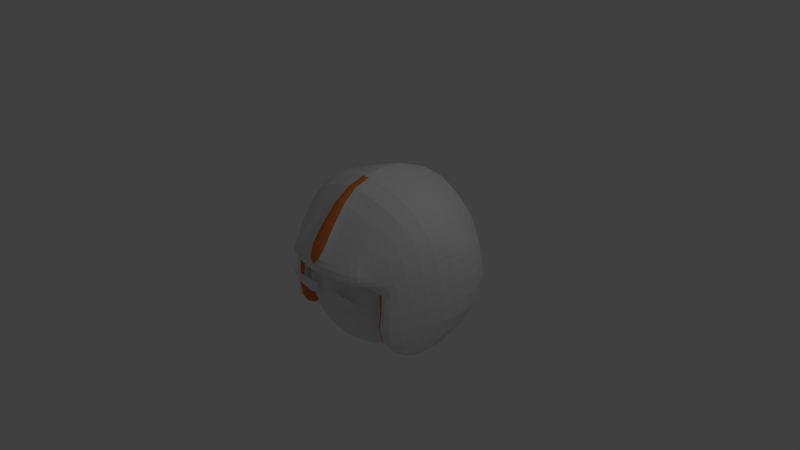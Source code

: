 # Source: avatar.blend  (saved by Blender 2.74.0; exported with 4.5.12 LTS)
import bpy
from mathutils import Matrix  # noqa: F401  (used for matrix-valued properties, if any)

bpy.ops.wm.read_factory_settings(use_empty=True)
scene = bpy.context.scene
scene.name = 'Scene'

# ---- collections
col_collection_1 = bpy.data.collections.new('Collection 1'); scene.collection.children.link(col_collection_1)
col_collection_2 = bpy.data.collections.new('Collection 2'); scene.collection.children.link(col_collection_2)
col_collection_11 = bpy.data.collections.new('Collection 11'); scene.collection.children.link(col_collection_11)
col_collection_11.hide_render = True
col_collection_11.hide_viewport = True

# ---- materials (node trees are filled in below, after node groups)
mat_material_002 = bpy.data.materials.new('Material.002')
mat_material_002.alpha_threshold = 0.0
mat_material_002.use_transparent_shadow = False
mat_material_002.roughness = 0.5
mat_material_003 = bpy.data.materials.new('Material.003')
mat_material_003.alpha_threshold = 0.0
mat_material_003.use_transparent_shadow = False
mat_material_003.diffuse_color = (0.8, 0.2172, 0.05785, 1.0)
mat_material_003.roughness = 0.5
mat_material_001 = bpy.data.materials.new('Material.001')
mat_material_001.alpha_threshold = 0.0
mat_material_001.use_transparent_shadow = False
mat_material_001.roughness = 0.5

# ---- material node trees

# ---- world
world_world = bpy.data.worlds.new('World'); scene.world = world_world
world_world.color = (0.05088, 0.05088, 0.05088)
world_world.use_sun_shadow = False
world_world.sun_shadow_jitter_overblur = 0.0
world_world.cycles.sampling_method = 'MANUAL'
world_world.cycles.sample_map_resolution = 256

# ---- cameras
cam_camera = bpy.data.cameras.new('Camera')
cam_camera.clip_end = 100.0
cam_camera.lens = 35.0
cam_camera.sensor_width = 32.0
cam_camera.sensor_height = 18.0
cam_camera.ortho_scale = 7.314
cam_camera.dof.focus_distance = 0.0
cam_camera.dof.aperture_fstop = 128.0

# ---- lights
light_lamp = bpy.data.lights.new('Lamp', 'POINT')
light_lamp.transmission_factor = 0.0
light_lamp.cutoff_distance = 30.0
light_lamp.energy = 100.0
light_lamp.shadow_buffer_clip_start = 1.001
light_lamp.shadow_soft_size = 0.1
light_lamp.shadow_maximum_resolution = 0.006
light_lamp.use_absolute_resolution = True
light_lamp.cycles.use_multiple_importance_sampling = False

# ---- meshes
me_plane_001 = bpy.data.meshes.new('Plane.001')
me_plane_001.from_pydata([(0.1195, 0.1478, 0.1201), (0.6287, 0.1478, 0.1201), (0.2386, 0.3152, 0.1201), (0.515, 0.2719, 0.1201)], [], [(0, 2, 3, 1)])
me_plane_001.use_remesh_preserve_volume = False
me_plane_001.use_remesh_preserve_attributes = False
me_plane_001.use_mirror_vertex_groups = False
me_plane_001.update()
me_plane = bpy.data.meshes.new('Plane')
me_plane.from_pydata([(0.8711, 0.6752, 0.5891), (0.917, 0.8126, -0.7994), (0.7265, -0.6085, 0.3478), (0.9496, -0.4653, -0.9273), (0.0, 1.196, 0.8424), (0.0, 1.38, -0.6289), (0.0, -0.9567, 0.4642), (1.085, 0.1722, -0.9883), (0.965, -0.01825, 0.7367), (0.0, -0.1266, 1.15), (0.9122, -0.483, -0.01266), (0.0, -0.724, 0.092), (0.0, 1.562, -0.1337), (1.046, 1.003, -0.1225), (0.0, 1.389, 0.4678), (1.194, 0.04208, -0.02268), (0.0, -1.031, 0.1034), (0.7852, -0.6206, 0.0898), (0.0, 1.531, 0.1753), (1.002, 0.9131, 0.2011), (0.7634, -0.6099, 0.1921), (1.138, 0.02532, 0.2273), (0.6173, 1.048, -0.7312), (0.535, 0.9935, 0.7042), (0.4789, -0.7755, 0.342), (0.766, -0.5013, -0.8981), (0.66, -0.07291, 0.9896), (0.9131, -0.007556, -0.9634), (0.768, -0.5063, 0.03983), (0.641, 1.315, -0.1328), (0.5746, 1.29, 0.1949), (0.5842, -0.8713, 0.05602), (1.044, 0.4979, -0.8728), (0.0, 0.617, 1.146), (0.9745, 0.379, 0.6665), (0.0, 1.168, -0.6269), (1.218, 0.5425, -0.05033), (0.9498, 0.8079, 0.3602), (0.0, -0.9827, 0.2634), (1.184, 0.4332, 0.272), (0.5791, 0.4739, 0.947), (0.7612, 0.7626, -0.7649), (0.8801, -0.7126, -0.5175), (0.0, 1.481, -0.4492), (1.046, 1.027, -0.4824), (1.242, 0.1279, -0.5228), (0.721, -0.6636, -0.5228), (0.6523, 1.319, -0.4474), (1.22, 0.5596, -0.5788), (1.116, 0.03237, 0.4486), (0.2626, 1.314, -0.665), (0.1135, -0.8751, 0.3562), (0.1995, -0.1286, 1.137), (0.2871, 1.488, -0.1347), (0.2002, 1.427, 0.2008), (0.2538, 1.127, 0.7986), (0.2294, -0.6297, 0.09032), (0.1352, -0.988, 0.07461), (0.2037, 1.153, -0.6242), (0.2535, 0.555, 1.082), (0.2924, 1.457, -0.4514), (0.5925, -0.8535, 0.201), (0.5803, 1.188, 0.4258), (1.089, 0.4036, 0.4345), (0.2215, 1.331, 0.4577), (0.1625, -0.9468, 0.2391), (0.1752, -0.968, 0.3269), (0.02164, -0.1324, 1.145), (0.0, -0.006562, 0.232), (0.0, -1.01, 0.08913), (0.0, -0.9649, 0.2514), (0.8456, -0.3882, 0.553), (1.034, -0.1747, -1.033), (0.0, -0.5851, 0.9835), (1.033, -0.3732, -0.01904), (0.9797, -0.3977, 0.1798), (0.8654, -0.1843, -1.008), (0.5312, -0.4152, 0.7621), (1.044, -0.3587, -0.5205), (0.1189, -0.4638, 0.9405), (0.9681, -0.3548, 0.302), (0.06023, -0.4774, 0.9817), (0.8311, -0.2874, 0.04386), (0.8065, -0.4934, -0.9046), (0.824, -0.04009, -0.002032), (0.6092, 0.9231, 0.6788), (0.797, 0.1566, 0.06334), (0.951, 0.03216, -0.9689), (0.7999, -0.5012, 0.02823), (0.6739, -0.747, 0.0973), (0.6835, 0.9957, -0.7463), (0.5336, -0.7386, 0.3433), (0.7459, -0.05264, 0.9347), (0.7304, 1.246, -0.1305), (0.6692, 1.207, 0.1963), (0.6864, 0.4491, 0.8842), (0.8237, 0.7041, -0.7887), (0.7562, -0.6744, -0.5217), (0.7393, 1.255, -0.4552), (0.6756, -0.7308, 0.2329), (0.662, 1.104, 0.4113), (0.6007, -0.4092, 0.7159), (0.9028, -0.1822, -1.014), (0.6197, 0.4298, 0.1343), (0.328, -0.08423, 0.1872)], [], [(98, 44, 1, 90), (78, 42, 3, 72), (66, 6, 38, 70), (96, 90, 1, 32), (81, 67, 9, 73), (102, 87, 7, 72), (48, 45, 7, 32), (39, 21, 15, 36), (55, 23, 62, 64), (91, 24, 61, 99), (75, 17, 10, 74), (94, 19, 13, 93), (100, 37, 19, 94), (80, 20, 17, 75), (24, 51, 65, 61), (70, 38, 16, 69), (63, 49, 21, 39), (99, 61, 31, 89), (64, 62, 30, 54), (54, 30, 29, 53), (89, 31, 28, 88), (101, 92, 26, 77), (95, 85, 23, 40), (58, 50, 22, 41), (97, 46, 25, 83), (60, 47, 22, 50), (92, 95, 40, 26), (37, 63, 39, 19), (0, 34, 63, 37), (34, 8, 49, 63), (19, 39, 36, 13), (44, 48, 32, 1), (87, 96, 32, 7), (13, 36, 48, 44), (53, 29, 47, 60), (88, 28, 46, 97), (36, 15, 45, 48), (71, 2, 20, 80), (74, 10, 42, 78), (93, 13, 44, 98), (26, 40, 59, 52), (12, 53, 60, 43), (61, 65, 57, 31), (31, 57, 56, 28), (77, 26, 52, 79), (40, 23, 55, 59), (85, 0, 37, 100), (14, 64, 54, 18), (18, 54, 53, 12), (59, 55, 4, 33), (52, 59, 33, 67), (65, 70, 69, 57), (56, 11, 68, 104), (79, 52, 67, 81), (67, 33, 9), (51, 66, 70, 65), (51, 79, 81, 66), (24, 77, 79, 51), (15, 74, 78, 45), (8, 71, 80, 49), (91, 101, 77, 24), (49, 80, 75, 21), (21, 75, 74, 15), (83, 102, 72, 3), (66, 81, 73, 6), (45, 78, 72, 7), (35, 5, 50, 58), (43, 60, 50, 5), (4, 55, 64, 14), (2, 71, 101, 91), (46, 28, 82, 25), (76, 84, 86, 27), (25, 82, 84, 76), (25, 76, 102, 83), (23, 85, 100, 62), (29, 93, 98, 47), (10, 88, 97, 42), (27, 41, 96, 87), (8, 34, 95, 92), (42, 97, 83, 3), (34, 0, 85, 95), (71, 8, 92, 101), (17, 89, 88, 10), (20, 99, 89, 17), (62, 100, 94, 30), (30, 94, 93, 29), (2, 91, 99, 20), (76, 27, 87, 102), (41, 22, 90, 96), (47, 98, 90, 22), (69, 16, 11), (27, 86, 103, 41), (57, 69, 11, 56), (28, 56, 104, 82)])
me_plane.polygons.foreach_set('material_index', [0, 0, 1, 0, 1, 0, 0, 0, 0, 0, 0, 0, 0, 0, 0, 0, 0, 0, 0, 0, 0, 0, 0, 0, 1, 0, 0, 0, 0, 0, 0, 0, 0, 0, 0, 1, 0, 0, 0, 0, 0, 0, 0, 0, 0, 0, 0, 0, 0, 0, 0, 0, 0, 0, 0, 0, 0, 0, 0, 0, 0, 0, 0, 0, 1, 0, 0, 0, 0, 0, 0, 0, 0, 1, 0, 0, 0, 1, 0, 0, 0, 0, 0, 0, 0, 0, 0, 1, 0, 0, 0, 0, 0, 0])
me_plane.materials.append(mat_material_002)
me_plane.materials.append(mat_material_003)
me_plane.use_remesh_preserve_volume = False
me_plane.use_remesh_preserve_attributes = False
me_plane.use_mirror_vertex_groups = False
me_plane.update()
me_sphere = bpy.data.meshes.new('Sphere')
me_sphere.from_pydata([(-0.9239, 0.0, -0.3827), (-0.8315, 0.0, -0.5556), (-0.7071, 0.0, -0.7071), (-0.5556, 0.0, -0.8315), (-0.3827, 0.0, -0.9239), (-0.1951, 0.0, -0.9808), (-0.9061, 0.1802, -0.3827), (-0.8155, 0.1622, -0.5556), (-0.6935, 0.1379, -0.7071), (-0.5449, 0.1084, -0.8315), (-0.3753, 0.07466, -0.9239), (-0.1913, 0.03806, -0.9808), (-0.8536, 0.3536, -0.3827), (-0.7682, 0.3182, -0.5556), (-0.6533, 0.2706, -0.7071), (-0.5133, 0.2126, -0.8315), (-0.3536, 0.1464, -0.9239), (-0.1802, 0.07466, -0.9808), (-0.7682, 0.5133, -0.3827), (-0.6913, 0.4619, -0.5556), (-0.5879, 0.3928, -0.7071), (-0.4619, 0.3087, -0.8315), (-0.3182, 0.2126, -0.9239), (-0.1622, 0.1084, -0.9808), (-0.6533, 0.6533, -0.3827), (-0.5879, 0.5879, -0.5556), (-0.5, 0.5, -0.7071), (-0.3928, 0.3928, -0.8315), (-0.2706, 0.2706, -0.9239), (-0.1379, 0.1379, -0.9808), (-0.5449, 0.8155, -0.1951), (-0.5133, 0.7682, -0.3827), (-0.4619, 0.6913, -0.5556), (-0.3928, 0.5879, -0.7071), (-0.3087, 0.4619, -0.8315), (-0.2126, 0.3182, -0.9239), (-0.1084, 0.1622, -0.9808), (-0.3753, 0.9061, -0.1951), (-0.3536, 0.8536, -0.3827), (-0.3182, 0.7682, -0.5556), (-0.2706, 0.6533, -0.7071), (-0.2126, 0.5133, -0.8315), (-0.1464, 0.3536, -0.9239), (-0.07466, 0.1802, -0.9808), (-0.1913, 0.9619, -0.1951), (-0.1802, 0.9061, -0.3827), (-0.1622, 0.8155, -0.5556), (-0.1379, 0.6935, -0.7071), (-0.1084, 0.5449, -0.8315), (-0.07466, 0.3753, -0.9239), (-0.03806, 0.1913, -0.9808), (3.937e-07, 0.9808, -0.1951), (2.298e-07, 0.9239, -0.3827), (3.341e-07, 0.8315, -0.5556), (3.192e-07, 0.7071, -0.7071), (3.415e-07, 0.5556, -0.8315), (3.043e-07, 0.3827, -0.9239), (3.08e-07, 0.1951, -0.9808), (0.1913, 0.9619, -0.1951), (0.1802, 0.9061, -0.3827), (0.1622, 0.8155, -0.5556), (0.138, 0.6935, -0.7071), (0.1084, 0.5449, -0.8315), (0.07466, 0.3753, -0.9239), (0.03806, 0.1913, -0.9808), (0.3753, 0.9061, -0.1951), (0.3536, 0.8536, -0.3827), (0.3182, 0.7682, -0.5556), (0.2706, 0.6533, -0.7071), (0.2126, 0.5133, -0.8315), (0.1464, 0.3536, -0.9239), (0.07466, 0.1802, -0.9808), (0.5449, 0.8155, -0.1951), (0.5133, 0.7682, -0.3827), (0.4619, 0.6913, -0.5556), (0.3928, 0.5879, -0.7071), (0.3087, 0.4619, -0.8315), (0.2126, 0.3182, -0.9239), (0.1084, 0.1622, -0.9808), (0.6533, 0.6533, -0.3827), (0.5879, 0.5879, -0.5556), (0.5, 0.5, -0.7071), (0.3928, 0.3928, -0.8315), (0.2706, 0.2706, -0.9239), (0.138, 0.1379, -0.9808), (0.7682, 0.5133, -0.3827), (0.6913, 0.4619, -0.5556), (0.5879, 0.3928, -0.7071), (0.4619, 0.3087, -0.8315), (0.3182, 0.2126, -0.9239), (0.1622, 0.1084, -0.9808), (0.8536, 0.3536, -0.3827), (0.7682, 0.3182, -0.5556), (0.6533, 0.2706, -0.7071), (0.5133, 0.2126, -0.8315), (0.3536, 0.1464, -0.9239), (0.1802, 0.07466, -0.9808), (0.9061, 0.1802, -0.3827), (0.8155, 0.1622, -0.5556), (0.6935, 0.1379, -0.7071), (0.5449, 0.1084, -0.8315), (0.3753, 0.07466, -0.9239), (0.1913, 0.03806, -0.9808), (0.9239, 6.357e-08, -0.3827), (0.8315, -8.544e-08, -0.5556), (0.7071, -2.584e-08, -0.7071), (0.5556, -1.094e-08, -0.8315), (0.3827, 3.964e-09, -0.9239), (0.1951, 3.964e-09, -0.9808), (3.258e-07, 0.0, -1.0), (0.9061, -0.1802, -0.3827), (0.8155, -0.1622, -0.5556), (0.6935, -0.1379, -0.7071), (0.5449, -0.1084, -0.8315), (0.3753, -0.07466, -0.9239), (0.1913, -0.03806, -0.9808), (0.9061, -0.3753, -0.1951), (0.8536, -0.3536, -0.3827), (0.7682, -0.3182, -0.5556), (0.6533, -0.2706, -0.7071), (0.5133, -0.2126, -0.8315), (0.3536, -0.1464, -0.9239), (0.1802, -0.07466, -0.9808), (0.7682, -0.5133, 0.3827), (0.8155, -0.5449, 0.1951), (0.8315, -0.5556, 7.55e-08), (0.8155, -0.5449, -0.1951), (0.7682, -0.5133, -0.3827), (0.6913, -0.4619, -0.5556), (0.5879, -0.3928, -0.7071), (0.4619, -0.3087, -0.8315), (0.3182, -0.2126, -0.9239), (0.1622, -0.1084, -0.9808), (0.5879, -0.5879, 0.5556), (0.6533, -0.6533, 0.3827), (0.6935, -0.6935, 0.1951), (0.7071, -0.7071, 7.55e-08), (0.6935, -0.6935, -0.1951), (0.6533, -0.6533, -0.3827), (0.5879, -0.5879, -0.5556), (0.5, -0.5, -0.7071), (0.3928, -0.3928, -0.8315), (0.2706, -0.2706, -0.9239), (0.1379, -0.1379, -0.9808), (0.4619, -0.6913, 0.5556), (0.5133, -0.7682, 0.3827), (0.5449, -0.8155, 0.1951), (0.5556, -0.8315, 7.55e-08), (0.5449, -0.8155, -0.1951), (0.5133, -0.7682, -0.3827), (0.4619, -0.6913, -0.5556), (0.3928, -0.5879, -0.7071), (0.3087, -0.4619, -0.8315), (0.2126, -0.3182, -0.9239), (0.1084, -0.1622, -0.9808), (0.3182, -0.7682, 0.5556), (0.3536, -0.8536, 0.3827), (0.3753, -0.9061, 0.1951), (0.3827, -0.9239, 7.55e-08), (0.3753, -0.9061, -0.1951), (0.3536, -0.8536, -0.3827), (0.3182, -0.7682, -0.5556), (0.2706, -0.6533, -0.7071), (0.2126, -0.5133, -0.8315), (0.1464, -0.3536, -0.9239), (0.07466, -0.1802, -0.9808), (0.1622, -0.8155, 0.5556), (0.1802, -0.9061, 0.3827), (0.1913, -0.9619, 0.1951), (0.1951, -0.9808, 7.55e-08), (0.1913, -0.9619, -0.1951), (0.1802, -0.9061, -0.3827), (0.1622, -0.8155, -0.5556), (0.1379, -0.6935, -0.7071), (0.1084, -0.5449, -0.8315), (0.07466, -0.3753, -0.9239), (0.03806, -0.1913, -0.9808), (1.404e-07, -0.8315, 0.5556), (3.192e-07, -0.9239, 0.3827), (9.567e-08, -0.9808, 0.1951), (1.404e-07, -1.0, 7.55e-08), (9.567e-08, -0.9808, -0.1951), (3.192e-07, -0.9239, -0.3827), (1.404e-07, -0.8315, -0.5556), (1.851e-07, -0.7071, -0.7071), (2.596e-07, -0.5556, -0.8315), (2.521e-07, -0.3827, -0.9239), (3.155e-07, -0.1951, -0.9808), (-0.1622, -0.8155, 0.5556), (-0.1802, -0.9061, 0.3827), (-0.1913, -0.9619, 0.1951), (-0.1951, -0.9808, 7.55e-08), (-0.1913, -0.9619, -0.1951), (-0.1802, -0.9061, -0.3827), (-0.1622, -0.8155, -0.5556), (-0.1379, -0.6935, -0.7071), (-0.1084, -0.5449, -0.8315), (-0.07466, -0.3753, -0.9239), (-0.03806, -0.1913, -0.9808), (-0.3182, -0.7682, 0.5556), (-0.3536, -0.8536, 0.3827), (-0.3753, -0.9061, 0.1951), (-0.3827, -0.9239, 7.55e-08), (-0.3753, -0.9061, -0.1951), (-0.3536, -0.8536, -0.3827), (-0.3182, -0.7682, -0.5556), (-0.2706, -0.6533, -0.7071), (-0.2126, -0.5133, -0.8315), (-0.1464, -0.3536, -0.9239), (-0.07466, -0.1802, -0.9808), (-0.4619, -0.6913, 0.5556), (-0.5133, -0.7682, 0.3827), (-0.5449, -0.8155, 0.1951), (-0.5556, -0.8315, 7.55e-08), (-0.5449, -0.8155, -0.1951), (-0.5133, -0.7682, -0.3827), (-0.4619, -0.6913, -0.5556), (-0.3928, -0.5879, -0.7071), (-0.3087, -0.4619, -0.8315), (-0.2126, -0.3182, -0.9239), (-0.1084, -0.1622, -0.9808), (-0.5879, -0.5879, 0.5556), (-0.6533, -0.6533, 0.3827), (-0.6935, -0.6935, 0.1951), (-0.7071, -0.7071, 7.55e-08), (-0.6935, -0.6935, -0.1951), (-0.6533, -0.6533, -0.3827), (-0.5879, -0.5879, -0.5556), (-0.5, -0.5, -0.7071), (-0.3928, -0.3928, -0.8315), (-0.2706, -0.2706, -0.9239), (-0.1379, -0.1379, -0.9808), (-0.7682, -0.5133, 0.3827), (-0.8155, -0.5449, 0.1951), (-0.8315, -0.5556, 7.55e-08), (-0.8155, -0.5449, -0.1951), (-0.7682, -0.5133, -0.3827), (-0.6913, -0.4619, -0.5556), (-0.5879, -0.3928, -0.7071), (-0.4619, -0.3087, -0.8315), (-0.3182, -0.2126, -0.9239), (-0.1622, -0.1084, -0.9808), (-0.9061, -0.3753, -0.1951), (-0.8536, -0.3536, -0.3827), (-0.7682, -0.3182, -0.5556), (-0.6533, -0.2706, -0.7071), (-0.5133, -0.2126, -0.8315), (-0.3536, -0.1464, -0.9239), (-0.1802, -0.07466, -0.9808), (-0.9061, -0.1802, -0.3827), (-0.8155, -0.1622, -0.5556), (-0.6935, -0.1379, -0.7071), (-0.5449, -0.1084, -0.8315), (-0.3753, -0.07466, -0.9239), (-0.1913, -0.03806, -0.9808)], [], [(3, 2, 8, 9), (1, 0, 6, 7), (4, 3, 9, 10), (2, 1, 7, 8), (5, 4, 10, 11), (11, 10, 16, 17), (9, 8, 14, 15), (7, 6, 12, 13), (10, 9, 15, 16), (8, 7, 13, 14), (17, 16, 22, 23), (15, 14, 20, 21), (13, 12, 18, 19), (16, 15, 21, 22), (14, 13, 19, 20), (23, 22, 28, 29), (21, 20, 26, 27), (19, 18, 24, 25), (22, 21, 27, 28), (20, 19, 25, 26), (29, 28, 35, 36), (27, 26, 33, 34), (25, 24, 31, 32), (28, 27, 34, 35), (26, 25, 32, 33), (36, 35, 42, 43), (34, 33, 40, 41), (32, 31, 38, 39), (35, 34, 41, 42), (33, 32, 39, 40), (31, 30, 37, 38), (43, 42, 49, 50), (41, 40, 47, 48), (39, 38, 45, 46), (42, 41, 48, 49), (40, 39, 46, 47), (38, 37, 44, 45), (50, 49, 56, 57), (48, 47, 54, 55), (46, 45, 52, 53), (49, 48, 55, 56), (47, 46, 53, 54), (45, 44, 51, 52), (57, 56, 63, 64), (55, 54, 61, 62), (53, 52, 59, 60), (56, 55, 62, 63), (54, 53, 60, 61), (52, 51, 58, 59), (64, 63, 70, 71), (62, 61, 68, 69), (60, 59, 66, 67), (63, 62, 69, 70), (61, 60, 67, 68), (59, 58, 65, 66), (71, 70, 77, 78), (69, 68, 75, 76), (67, 66, 73, 74), (70, 69, 76, 77), (68, 67, 74, 75), (66, 65, 72, 73), (78, 77, 83, 84), (76, 75, 81, 82), (74, 73, 79, 80), (77, 76, 82, 83), (75, 74, 80, 81), (84, 83, 89, 90), (82, 81, 87, 88), (80, 79, 85, 86), (83, 82, 88, 89), (81, 80, 86, 87), (90, 89, 95, 96), (88, 87, 93, 94), (86, 85, 91, 92), (89, 88, 94, 95), (87, 86, 92, 93), (96, 95, 101, 102), (94, 93, 99, 100), (92, 91, 97, 98), (95, 94, 100, 101), (93, 92, 98, 99), (102, 101, 107, 108), (100, 99, 105, 106), (98, 97, 103, 104), (101, 100, 106, 107), (99, 98, 104, 105), (108, 107, 114, 115), (106, 105, 112, 113), (104, 103, 110, 111), (107, 106, 113, 114), (105, 104, 111, 112), (115, 114, 121, 122), (113, 112, 119, 120), (111, 110, 117, 118), (114, 113, 120, 121), (112, 111, 118, 119), (122, 121, 131, 132), (120, 119, 129, 130), (118, 117, 127, 128), (121, 120, 130, 131), (119, 118, 128, 129), (117, 116, 126, 127), (125, 124, 135, 136), (132, 131, 142, 143), (130, 129, 140, 141), (128, 127, 138, 139), (126, 125, 136, 137), (124, 123, 134, 135), (131, 130, 141, 142), (129, 128, 139, 140), (127, 126, 137, 138), (136, 135, 146, 147), (134, 133, 144, 145), (143, 142, 153, 154), (141, 140, 151, 152), (139, 138, 149, 150), (137, 136, 147, 148), (135, 134, 145, 146), (142, 141, 152, 153), (140, 139, 150, 151), (138, 137, 148, 149), (147, 146, 157, 158), (145, 144, 155, 156), (154, 153, 164, 165), (152, 151, 162, 163), (150, 149, 160, 161), (148, 147, 158, 159), (146, 145, 156, 157), (153, 152, 163, 164), (151, 150, 161, 162), (149, 148, 159, 160), (158, 157, 168, 169), (156, 155, 166, 167), (165, 164, 175, 176), (163, 162, 173, 174), (161, 160, 171, 172), (159, 158, 169, 170), (157, 156, 167, 168), (164, 163, 174, 175), (162, 161, 172, 173), (160, 159, 170, 171), (169, 168, 179, 180), (167, 166, 177, 178), (176, 175, 186, 187), (174, 173, 184, 185), (172, 171, 182, 183), (170, 169, 180, 181), (168, 167, 178, 179), (175, 174, 185, 186), (173, 172, 183, 184), (171, 170, 181, 182), (180, 179, 190, 191), (178, 177, 188, 189), (187, 186, 197, 198), (185, 184, 195, 196), (183, 182, 193, 194), (181, 180, 191, 192), (179, 178, 189, 190), (186, 185, 196, 197), (184, 183, 194, 195), (182, 181, 192, 193), (191, 190, 201, 202), (189, 188, 199, 200), (198, 197, 208, 209), (196, 195, 206, 207), (194, 193, 204, 205), (192, 191, 202, 203), (190, 189, 200, 201), (197, 196, 207, 208), (195, 194, 205, 206), (193, 192, 203, 204), (202, 201, 212, 213), (200, 199, 210, 211), (209, 208, 219, 220), (207, 206, 217, 218), (205, 204, 215, 216), (203, 202, 213, 214), (201, 200, 211, 212), (208, 207, 218, 219), (206, 205, 216, 217), (204, 203, 214, 215), (213, 212, 223, 224), (211, 210, 221, 222), (220, 219, 230, 231), (218, 217, 228, 229), (216, 215, 226, 227), (214, 213, 224, 225), (212, 211, 222, 223), (219, 218, 229, 230), (217, 216, 227, 228), (215, 214, 225, 226), (224, 223, 233, 234), (231, 230, 240, 241), (229, 228, 238, 239), (227, 226, 236, 237), (225, 224, 234, 235), (223, 222, 232, 233), (230, 229, 239, 240), (228, 227, 237, 238), (226, 225, 235, 236), (241, 240, 247, 248), (239, 238, 245, 246), (237, 236, 243, 244), (240, 239, 246, 247), (238, 237, 244, 245), (236, 235, 242, 243), (248, 247, 253, 254), (246, 245, 251, 252), (244, 243, 249, 250), (247, 246, 252, 253), (245, 244, 250, 251), (109, 5, 11), (109, 11, 17), (109, 17, 23), (109, 23, 29), (109, 29, 36), (109, 36, 43), (109, 43, 50), (109, 50, 57), (109, 57, 64), (109, 64, 71), (109, 71, 78), (109, 78, 84), (109, 84, 90), (109, 90, 96), (109, 96, 102), (109, 102, 108), (109, 108, 115), (109, 115, 122), (109, 122, 132), (109, 132, 143), (109, 143, 154), (109, 154, 165), (109, 165, 176), (109, 176, 187), (109, 187, 198), (109, 198, 209), (109, 209, 220), (109, 220, 231), (109, 231, 241), (109, 241, 248), (109, 248, 254), (254, 253, 4, 5), (252, 251, 2, 3), (250, 249, 0, 1), (109, 254, 5), (253, 252, 3, 4), (251, 250, 1, 2)])
me_sphere.use_remesh_preserve_volume = False
me_sphere.use_remesh_preserve_attributes = False
me_sphere.use_mirror_vertex_groups = False
me_sphere.update()
me_cylinder = bpy.data.meshes.new('Cylinder')
me_cylinder.from_pydata([(0.6346, 0.3899, -0.6723), (1.236, 0.741, 1.201), (0.6286, 0.2838, -0.7221), (1.318, 0.4954, 1.22), (0.6178, 0.1737, -0.774), (1.345, 0.2295, 1.239), (0.597, 0.06771, -0.8276), (1.318, -0.0364, 1.257), (0.5624, -0.0342, -0.8791), (1.236, -0.2921, 1.275), (0.5061, -0.1281, -0.9266), (1.102, -0.5277, 1.292), (0.4304, -0.2104, -0.9682), (0.9231, -0.7343, 1.306), (0.3382, -0.278, -1.002), (0.7045, -0.9038, 1.318), (0.233, -0.3282, -1.028), (0.4552, -1.03, 1.327), (0.1188, -0.3591, -1.043), (0.1847, -1.107, 1.333), (0.0, -0.3696, -1.049), (0.0, -1.133, 1.334), (0.8102, 0.4579, -0.5042), (0.8602, 0.296, -0.5335), (0.877, 0.1277, -0.5641), (0.8602, -0.0407, -0.5946), (0.8102, -0.2026, -0.624), (0.7292, -0.3518, -0.6511), (0.6201, -0.4825, -0.6748), (0.4872, -0.5898, -0.6943), (0.3356, -0.6696, -0.7088), (0.1711, -0.7187, -0.7177), (-2.457e-07, -0.7353, -0.7207), (1.092, 0.6671, 0.01643), (1.159, 0.4361, -0.03112), (1.182, 0.1959, -0.08057), (1.159, -0.04427, -0.13), (1.092, -0.2752, -0.1776), (0.9829, -0.4881, -0.2214), (0.8359, -0.6747, -0.2598), (0.6568, -0.8278, -0.2913), (0.4524, -0.9416, -0.3147), (0.2306, -1.012, -0.3292), (0.0, -1.035, -0.334), (1.281, 0.7635, 0.4176), (1.359, 0.5, 0.4022), (1.386, 0.2006, 0.3864), (1.359, -0.09876, 0.3706), (1.281, -0.3866, 0.3554), (1.153, -0.6519, 0.3414), (0.9801, -0.8844, 0.3292), (0.7701, -1.075, 0.3191), (0.5304, -1.217, 0.3116), (0.2704, -1.304, 0.307), (0.0, -1.334, 0.3054), (1.341, 0.7793, 0.746), (1.436, 0.4942, 0.7645), (1.468, 0.1977, 0.7838), (1.436, -0.09884, 0.803), (1.341, -0.384, 0.8216), (1.187, -0.6467, 0.8386), (0.9799, -0.8771, 0.8536), (0.7272, -1.066, 0.8659), (0.439, -1.207, 0.875), (0.1262, -1.293, 0.8806), (0.0, -1.322, 0.8825), (1.023, 0.6803, 1.463), (1.028, 0.4682, 1.575), (1.064, 0.2864, 1.604), (1.055, 0.1025, 1.634), (1.001, -0.07651, 1.663), (0.9046, -0.2437, 1.69), (0.7696, -0.3926, 1.714), (0.601, -0.5176, 1.733), (0.4053, -0.6138, 1.748), (0.19, -0.6776, 1.758), (0.0, -0.7057, 1.772), (0.6346, 0.4198, -0.5997), (0.6508, 0.3082, -0.6445), (0.6545, 0.2004, -0.6678), (0.6422, 0.06715, -0.7157), (0.6056, -0.06094, -0.7617), (0.5462, -0.179, -0.8041), (0.4663, -0.2825, -0.8414), (0.3689, -0.3674, -0.8719), (0.2578, -0.4305, -0.8946), (0.1372, -0.4693, -0.9085), (0.0, -0.4824, -0.9133)], [], [(55, 1, 3, 56), (56, 3, 5, 57), (57, 5, 7, 58), (58, 7, 9, 59), (59, 9, 11, 60), (60, 11, 13, 61), (61, 13, 15, 62), (62, 15, 17, 63), (63, 17, 19, 64), (64, 19, 21, 65), (86, 31, 32, 87), (85, 30, 31, 86), (84, 29, 30, 85), (83, 28, 29, 84), (82, 27, 28, 83), (81, 26, 27, 82), (80, 25, 26, 81), (79, 24, 25, 80), (78, 23, 24, 79), (77, 22, 23, 78), (31, 42, 43, 32), (30, 41, 42, 31), (29, 40, 41, 30), (28, 39, 40, 29), (27, 38, 39, 28), (26, 37, 38, 27), (25, 36, 37, 26), (24, 35, 36, 25), (23, 34, 35, 24), (22, 33, 34, 23), (42, 53, 54, 43), (41, 52, 53, 42), (40, 51, 52, 41), (39, 50, 51, 40), (38, 49, 50, 39), (37, 48, 49, 38), (36, 47, 48, 37), (35, 46, 47, 36), (34, 45, 46, 35), (33, 44, 45, 34), (53, 64, 65, 54), (52, 63, 64, 53), (51, 62, 63, 52), (50, 61, 62, 51), (49, 60, 61, 50), (48, 59, 60, 49), (47, 58, 59, 48), (46, 57, 58, 47), (45, 56, 57, 46), (44, 55, 56, 45), (5, 3, 67, 68), (11, 9, 70, 71), (17, 15, 73, 74), (7, 5, 68, 69), (13, 11, 71, 72), (19, 17, 74, 75), (3, 1, 66, 67), (9, 7, 69, 70), (15, 13, 72, 73), (21, 19, 75, 76), (0, 77, 78, 2), (2, 78, 79, 4), (4, 79, 80, 6), (6, 80, 81, 8), (8, 81, 82, 10), (10, 82, 83, 12), (12, 83, 84, 14), (14, 84, 85, 16), (16, 85, 86, 18), (18, 86, 87, 20)])
me_cylinder.materials.append(mat_material_001)
me_cylinder.use_remesh_preserve_volume = False
me_cylinder.use_remesh_preserve_attributes = False
me_cylinder.use_mirror_vertex_groups = False
me_cylinder.update()

# ---- objects
ob_plane_001 = bpy.data.objects.new('Plane.001', me_plane_001)
ob_plane = bpy.data.objects.new('Plane', me_plane)
ob_lamp = bpy.data.objects.new('Lamp', light_lamp)
ob_camera = bpy.data.objects.new('Camera', cam_camera)
ob_sphere = bpy.data.objects.new('Sphere', me_sphere)
ob_cylinder = bpy.data.objects.new('Cylinder', me_cylinder)

# ---- transforms, parenting, visibility, modifiers, constraints
ob_plane_001.location = (0.0, -0.9432, 0.0)
ob_plane_001.rotation_euler = (-1.571, -0.0, 0.0)
ob_plane_001.lineart.crease_threshold = 0.0
_m = ob_plane_001.modifiers.new('Mirror', 'MIRROR')
ob_plane.location = (0.0, 0.0, 0.0)
ob_plane.lineart.crease_threshold = 0.0
_m = ob_plane.modifiers.new('Mirror', 'MIRROR')
_m.use_clip = True
_m = ob_plane.modifiers.new('Subsurf', 'SUBSURF')
_m.uv_smooth = 'PRESERVE_CORNERS'
_m.quality = 1
_m.render_levels = 1
_m.show_only_control_edges = False
ob_lamp.location = (4.076, 1.005, 5.904)
ob_lamp.rotation_euler = (0.6503, 0.05522, 1.866)
ob_lamp.lock_rotations_4d = False
ob_lamp.empty_display_type = 'ARROWS'
ob_lamp.color = (0.0, 0.0, 0.0, 0.0)
ob_lamp.lineart.crease_threshold = 0.0
ob_camera.location = (7.481, -6.508, 5.344)
ob_camera.rotation_euler = (1.109, 0.01082, 0.8149)
ob_camera.lock_rotations_4d = False
ob_camera.empty_display_type = 'ARROWS'
ob_camera.color = (0.0, 0.0, 0.0, 0.0)
ob_camera.display_type = 'WIRE'
ob_camera.lineart.crease_threshold = 0.0
ob_sphere.location = (3.808e-17, 0.2339, -0.2885)
ob_sphere.lineart.crease_threshold = 0.0
ob_cylinder.location = (0.007468, -0.3927, -0.3328)
ob_cylinder.rotation_euler = (-1.18, -0.0, 0.0)
ob_cylinder.lineart.crease_threshold = 0.0
_m = ob_cylinder.modifiers.new('Mirror', 'MIRROR')
_m.use_clip = True
_m = ob_cylinder.modifiers.new('Subsurf', 'SUBSURF')
_m.uv_smooth = 'PRESERVE_CORNERS'
_m.quality = 2
_m.show_only_control_edges = False

# ---- collection membership
col_collection_1.objects.link(ob_plane_001)
col_collection_1.objects.link(ob_plane)
col_collection_1.objects.link(ob_lamp)
col_collection_1.objects.link(ob_camera)
col_collection_2.objects.link(ob_sphere)
col_collection_11.objects.link(ob_cylinder)

# ---- scene / render settings (as saved in the file)
scene.camera = ob_camera
scene.frame_start = 1; scene.frame_end = 250; scene.frame_set(0)
scene.render.engine = 'BLENDER_EEVEE_NEXT'
scene.render.resolution_percentage = 50
scene.render.dither_intensity = 0.0
scene.cycles.use_denoising = False
scene.cycles.samples = 10
scene.cycles.sampling_pattern = 'TABULATED_SOBOL'
scene.cycles.light_sampling_threshold = 0.0
scene.cycles.use_adaptive_sampling = False
scene.cycles.use_light_tree = False
scene.cycles.blur_glossy = 0.0
scene.cycles.pixel_filter_type = 'GAUSSIAN'
scene.cycles.sample_clamp_indirect = 0.0
scene.view_settings.view_transform = 'Standard'
bpy.context.view_layer.update()
